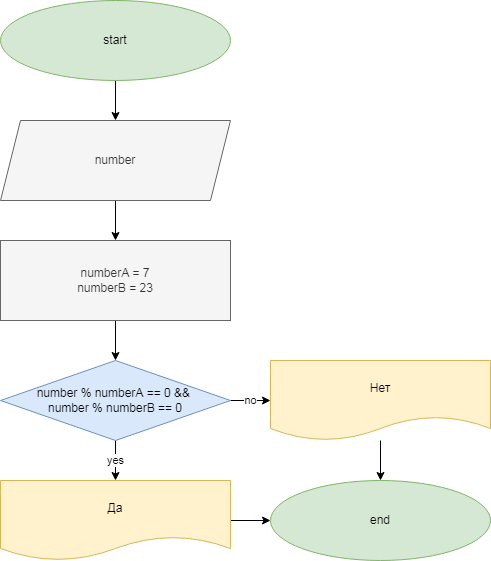

The diagram above was exported from draw.io. Its source (the exported page's mxGraphModel, read from the mxfile embedded in the PNG):
<mxGraphModel dx="868" dy="450" grid="1" gridSize="10" guides="1" tooltips="1" connect="1" arrows="1" fold="1" page="1" pageScale="1" pageWidth="827" pageHeight="1169" math="0" shadow="0">
  <root>
    <mxCell id="0" />
    <mxCell id="1" parent="0" />
    <mxCell id="YstTbkdCxiueKST_FWv8-22" value="" style="edgeStyle=orthogonalEdgeStyle;rounded=0;orthogonalLoop=1;jettySize=auto;html=1;" edge="1" parent="1" source="YstTbkdCxiueKST_FWv8-20" target="YstTbkdCxiueKST_FWv8-21">
      <mxGeometry relative="1" as="geometry" />
    </mxCell>
    <mxCell id="YstTbkdCxiueKST_FWv8-20" value="start" style="ellipse;whiteSpace=wrap;html=1;fillColor=#d5e8d4;strokeColor=#82b366;" vertex="1" parent="1">
      <mxGeometry x="100" y="30" width="230" height="80" as="geometry" />
    </mxCell>
    <mxCell id="YstTbkdCxiueKST_FWv8-24" value="" style="edgeStyle=orthogonalEdgeStyle;rounded=0;orthogonalLoop=1;jettySize=auto;html=1;" edge="1" parent="1" source="YstTbkdCxiueKST_FWv8-21" target="YstTbkdCxiueKST_FWv8-23">
      <mxGeometry relative="1" as="geometry" />
    </mxCell>
    <mxCell id="YstTbkdCxiueKST_FWv8-21" value="number" style="shape=parallelogram;perimeter=parallelogramPerimeter;whiteSpace=wrap;html=1;fixedSize=1;fillColor=#f5f5f5;fontColor=#333333;strokeColor=#666666;" vertex="1" parent="1">
      <mxGeometry x="100" y="150" width="230" height="80" as="geometry" />
    </mxCell>
    <mxCell id="YstTbkdCxiueKST_FWv8-26" value="" style="edgeStyle=orthogonalEdgeStyle;rounded=0;orthogonalLoop=1;jettySize=auto;html=1;" edge="1" parent="1" source="YstTbkdCxiueKST_FWv8-23" target="YstTbkdCxiueKST_FWv8-25">
      <mxGeometry relative="1" as="geometry" />
    </mxCell>
    <mxCell id="YstTbkdCxiueKST_FWv8-23" value="numberA = 7&lt;br&gt;numberB = 23" style="whiteSpace=wrap;html=1;fillColor=#f5f5f5;fontColor=#333333;strokeColor=#666666;" vertex="1" parent="1">
      <mxGeometry x="100" y="270" width="230" height="80" as="geometry" />
    </mxCell>
    <mxCell id="YstTbkdCxiueKST_FWv8-28" value="yes" style="edgeStyle=orthogonalEdgeStyle;rounded=0;orthogonalLoop=1;jettySize=auto;html=1;" edge="1" parent="1" source="YstTbkdCxiueKST_FWv8-25" target="YstTbkdCxiueKST_FWv8-27">
      <mxGeometry relative="1" as="geometry" />
    </mxCell>
    <mxCell id="YstTbkdCxiueKST_FWv8-30" value="no" style="edgeStyle=orthogonalEdgeStyle;rounded=0;orthogonalLoop=1;jettySize=auto;html=1;" edge="1" parent="1" source="YstTbkdCxiueKST_FWv8-25" target="YstTbkdCxiueKST_FWv8-29">
      <mxGeometry relative="1" as="geometry" />
    </mxCell>
    <mxCell id="YstTbkdCxiueKST_FWv8-25" value="number % numberA == 0 &amp;amp;&amp;amp;&amp;nbsp;&lt;br&gt;number % numberB == 0" style="rhombus;whiteSpace=wrap;html=1;fillColor=#dae8fc;strokeColor=#6c8ebf;" vertex="1" parent="1">
      <mxGeometry x="100" y="390" width="230" height="80" as="geometry" />
    </mxCell>
    <mxCell id="YstTbkdCxiueKST_FWv8-33" style="edgeStyle=orthogonalEdgeStyle;rounded=0;orthogonalLoop=1;jettySize=auto;html=1;entryX=0;entryY=0.5;entryDx=0;entryDy=0;" edge="1" parent="1" source="YstTbkdCxiueKST_FWv8-27" target="YstTbkdCxiueKST_FWv8-31">
      <mxGeometry relative="1" as="geometry" />
    </mxCell>
    <mxCell id="YstTbkdCxiueKST_FWv8-27" value="Да" style="shape=document;whiteSpace=wrap;html=1;boundedLbl=1;fillColor=#fff2cc;strokeColor=#d6b656;" vertex="1" parent="1">
      <mxGeometry x="100" y="510" width="230" height="80" as="geometry" />
    </mxCell>
    <mxCell id="YstTbkdCxiueKST_FWv8-32" value="" style="edgeStyle=orthogonalEdgeStyle;rounded=0;orthogonalLoop=1;jettySize=auto;html=1;" edge="1" parent="1" source="YstTbkdCxiueKST_FWv8-29" target="YstTbkdCxiueKST_FWv8-31">
      <mxGeometry relative="1" as="geometry" />
    </mxCell>
    <mxCell id="YstTbkdCxiueKST_FWv8-29" value="Нет" style="shape=document;whiteSpace=wrap;html=1;boundedLbl=1;fillColor=#fff2cc;strokeColor=#d6b656;" vertex="1" parent="1">
      <mxGeometry x="370" y="390" width="220" height="80" as="geometry" />
    </mxCell>
    <mxCell id="YstTbkdCxiueKST_FWv8-31" value="end" style="ellipse;whiteSpace=wrap;html=1;fillColor=#d5e8d4;strokeColor=#82b366;" vertex="1" parent="1">
      <mxGeometry x="370" y="510" width="220" height="80" as="geometry" />
    </mxCell>
  </root>
</mxGraphModel>